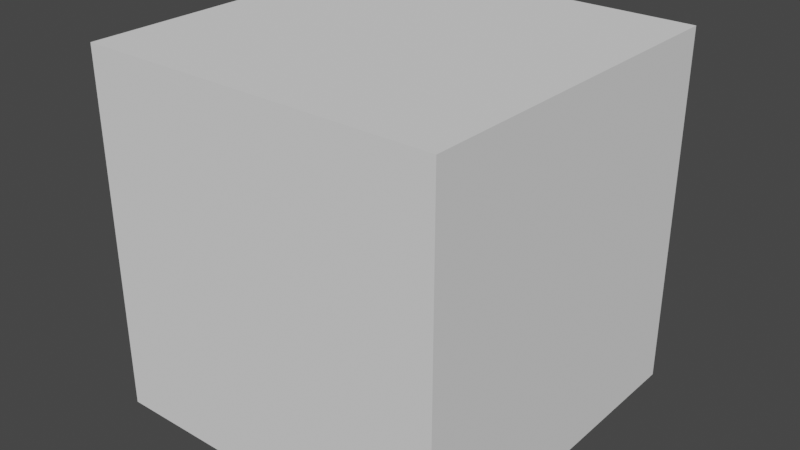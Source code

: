 # Source: Separate_Vector_Node.blend  (saved by Blender 2.83.19; exported with 4.5.12 LTS)
import bpy
from mathutils import Matrix  # noqa: F401  (used for matrix-valued properties, if any)

bpy.ops.wm.read_factory_settings(use_empty=True)
scene = bpy.context.scene
scene.name = 'Scene'

# ---- collections
col_collection = bpy.data.collections.new('Collection'); scene.collection.children.link(col_collection)

# ---- world
world_world = bpy.data.worlds.new('World'); scene.world = world_world
world_world.use_nodes = True; world_world.node_tree.nodes.clear()
_N = world_world.node_tree.nodes; _L = world_world.node_tree.links
n0 = _N.new('ShaderNodeOutputWorld'); n0.name = 'World Output'; n0.location = (300, 300)
n1 = _N.new('ShaderNodeBackground'); n1.name = 'Background'; n1.location = (10, 300)
n1.inputs[0].default_value = (0.05088, 0.05088, 0.05088, 1.0)
_L.new(n1.outputs[0], n0.inputs[0])
n0.is_active_output = True
world_world.color = (0.05088, 0.05088, 0.05088)
world_world.use_sun_shadow = False
world_world.sun_shadow_jitter_overblur = 0.0

# ---- meshes
me_cube_001 = bpy.data.meshes.new('Cube.001')
me_cube_001.from_pydata([(-1.0, -1.0, -1.0), (-1.0, -1.0, 1.0), (-1.0, 1.0, -1.0), (-1.0, 1.0, 1.0), (1.0, -1.0, -1.0), (1.0, -1.0, 1.0), (1.0, 1.0, -1.0), (1.0, 1.0, 1.0)], [], [(0, 1, 3, 2), (2, 3, 7, 6), (6, 7, 5, 4), (4, 5, 1, 0), (2, 6, 4, 0), (7, 3, 1, 5)])
_uv = me_cube_001.uv_layers.new(name='UVMap')
_uv.uv.foreach_set('vector', [0.375, 0.0, 0.625, 0.0, 0.625, 0.25, 0.375, 0.25, 0.375, 0.25, 0.625, 0.25, 0.625, 0.5, 0.375, 0.5, 0.375, 0.5, 0.625, 0.5, 0.625, 0.75, 0.375, 0.75, 0.375, 0.75, 0.625, 0.75, 0.625, 1.0, 0.375, 1.0, 0.125, 0.5, 0.375, 0.5, 0.375, 0.75, 0.125, 0.75, 0.625, 0.5, 0.875, 0.5, 0.875, 0.75, 0.625, 0.75])
me_cube_001.use_remesh_fix_poles = True
me_cube_001.use_remesh_preserve_attributes = False
me_cube_001.use_mirror_vertex_groups = False
me_cube_001.update()

# ---- objects
ob_cube = bpy.data.objects.new('Cube', me_cube_001)

# ---- transforms, parenting, visibility, modifiers, constraints
ob_cube.location = (1.0, 0.0, 0.0)
ob_cube.lineart.crease_threshold = 0.0

# ---- collection membership
col_collection.objects.link(ob_cube)

# ---- scene / render settings (as saved in the file)
scene.frame_start = 1; scene.frame_end = 25; scene.frame_set(1)
scene.render.engine = 'BLENDER_EEVEE_NEXT'
scene.cycles.use_denoising = False
scene.cycles.samples = 128
scene.cycles.sampling_pattern = 'TABULATED_SOBOL'
scene.cycles.use_adaptive_sampling = False
scene.cycles.use_light_tree = False
scene.view_settings.view_transform = 'Filmic'
bpy.context.view_layer.update()

# ---- added for rendering (the .blend has no active camera and no usable light): camera, sun
cam_auto = bpy.data.cameras.new('AutoCamera')
cam_auto.lens = 50.0
cam_auto.sensor_width = 36.0
cam_auto.clip_end = 1000.0
ob_auto_camera = bpy.data.objects.new('AutoCamera', cam_auto)
scene.collection.objects.link(ob_auto_camera)
ob_auto_camera.location = (4.20507, -3.84609, 2.56406)
ob_auto_camera.rotation_euler = (1.09748, -7.21219e-08, 0.694738)
scene.camera = ob_auto_camera
light_auto_sun = bpy.data.lights.new('AutoSun', 'SUN')
light_auto_sun.energy = 3.0
light_auto_sun.angle = 0.0523599
ob_auto_sun = bpy.data.objects.new('AutoSun', light_auto_sun)
scene.collection.objects.link(ob_auto_sun)
ob_auto_sun.rotation_euler = (0.872665, 0.174533, 0.523599)
bpy.context.view_layer.update()
